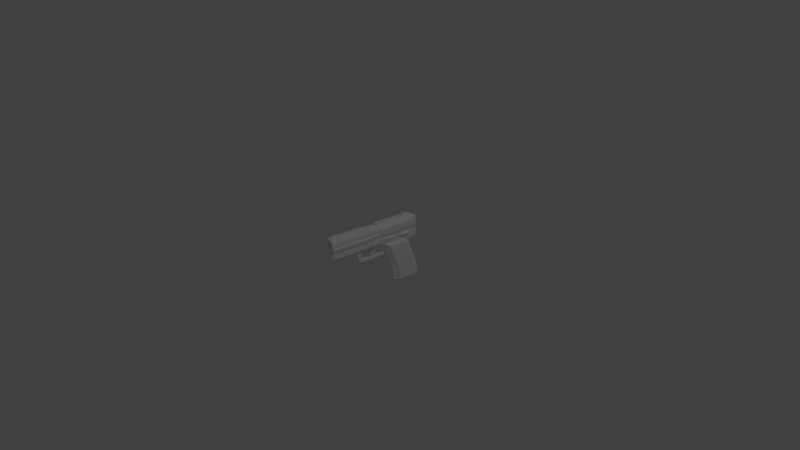 # Source: armypistol.blend  (saved by Blender 2.76.0; exported with 4.5.12 LTS)
import bpy
from mathutils import Matrix  # noqa: F401  (used for matrix-valued properties, if any)

bpy.ops.wm.read_factory_settings(use_empty=True)
scene = bpy.context.scene
scene.name = 'Scene'

# ---- collections
col_collection_1 = bpy.data.collections.new('Collection 1'); scene.collection.children.link(col_collection_1)

# ---- materials (node trees are filled in below, after node groups)
mat_pistol_1 = bpy.data.materials.new('pistol_1')
mat_pistol_1.alpha_threshold = 0.0
mat_pistol_1.use_transparent_shadow = False
mat_pistol_1.diffuse_color = (1.0, 1.0, 1.0, 1.0)
mat_pistol_1.specular_color = (0.3, 0.3, 0.3)
mat_pistol_1.roughness = 0.5
mat_pistol_1.specular_intensity = 1.0

# ---- material node trees

# ---- world
world_world = bpy.data.worlds.new('World'); scene.world = world_world
world_world.color = (0.05088, 0.05088, 0.05088)
world_world.use_sun_shadow = False
world_world.sun_shadow_jitter_overblur = 0.0
world_world.cycles.sampling_method = 'MANUAL'
world_world.cycles.sample_map_resolution = 256

# ---- cameras
cam_camera = bpy.data.cameras.new('Camera')
cam_camera.clip_end = 100.0
cam_camera.lens = 35.0
cam_camera.sensor_width = 32.0
cam_camera.sensor_height = 18.0
cam_camera.ortho_scale = 7.314
cam_camera.dof.focus_distance = 0.0
cam_camera.dof.aperture_fstop = 128.0

# ---- lights
light_lamp = bpy.data.lights.new('Lamp', 'POINT')
light_lamp.transmission_factor = 0.0
light_lamp.cutoff_distance = 30.0
light_lamp.energy = 100.0
light_lamp.shadow_buffer_clip_start = 1.001
light_lamp.shadow_soft_size = 0.1
light_lamp.shadow_maximum_resolution = 0.006
light_lamp.use_absolute_resolution = True
light_lamp.cycles.use_multiple_importance_sampling = False

# ---- meshes
me_pistol = bpy.data.meshes.new('pistol')
me_pistol.from_pydata([], [], [])
me_pistol.use_remesh_preserve_volume = False
me_pistol.use_remesh_preserve_attributes = False
me_pistol.use_mirror_vertex_groups = False
me_pistol.update()
me_default = bpy.data.meshes.new('Default')
me_default.from_pydata([(0.09294, 0.3726, -0.02693), (0.05174, 0.4118, 0.1511), (0.009355, 0.3731, 0.6677), (0.07324, 0.4117, -0.02806), (0.06389, 0.1834, 0.09181), (0.0635, 0.2273, 0.09391), (-0.005013, 0.1589, 0.6663), (-0.005014, 0.2505, 0.6663), (0.07984, 0.1589, -0.04096), (0.08792, 0.1298, -0.1125), (0.1054, 0.192, -0.256), (0.09762, 0.1289, -0.1934), (0.117, 0.1771, -0.3553), (0.1494, 0.1953, -0.3712), (0.1486, 0.2009, -0.3706), (0.1291, 0.1901, -0.3657), (0.1466, 0.1892, -0.5116), (0.1622, 0.1958, -0.4836), (0.162, 0.2163, -0.4818), (0.1183, 0.195, -0.1568), (0.1275, 0.201, -0.237), (0.1281, 0.2066, -0.2388), (0.1187, 0.2132, -0.1599), (0.118, 0.1997, -0.2433), (0.1191, 0.2077, -0.2459), (0.1082, 0.2145, -0.1555), (0.1078, 0.1937, -0.152), (0.1201, 0.192, -0.2542), (0.1201, 0.2154, -0.2542), (0.08301, 0.2387, 0.05475), (0.08301, 0.1718, 0.05475), (0.0781, 0.2273, 0.09566), (0.07836, 0.1834, 0.09354), (0.1054, 0.2154, -0.256), (0.06857, 0.1718, 0.05301), (0.06836, 0.2387, 0.05299), (0.1289, 0.2038, -0.3642), (0.1462, 0.2277, -0.5083), (0.1476, 0.2429, -0.52), (0.1506, 0.2323, -0.5451), (0.14, 0.2323, -0.5464), (0.137, 0.2429, -0.5213), (0.1168, 0.2147, -0.3512), (0.1277, 0.1771, -0.354), (0.1272, 0.2147, -0.3499), (0.151, 0.1885, -0.5483), (0.1404, 0.1885, -0.5496), (0.1377, 0.176, -0.5271), (0.1483, 0.176, -0.5258), (-0.06573, 0.4547, 0.5685), (-0.05615, 0.4511, 0.5697), (-0.05398, 0.4239, 0.5522), (-0.07329, 0.4239, 0.5499), (-0.06125, 0.4511, 0.6122), (-0.07083, 0.4547, 0.611), (-0.06112, 0.4235, 0.6117), (-0.08044, 0.4235, 0.6094), (-0.04321, 0.4211, 0.1398), (-0.08114, 0.4118, 0.1352), (-0.1429, 0.4117, 0.6497), (-0.1049, 0.421, 0.6543), (-0.1622, 0.3731, 0.6472), (0.01381, 0.4211, 0.1466), (-0.04792, 0.421, 0.6611), (-0.009995, 0.4117, 0.6657), (0.1421, 0.1173, -0.5641), (0.1223, 0.1282, -0.3995), (0.1471, 0.2479, -0.6056), (-0.08863, 0.3734, 0.1366), (-0.07241, 0.4013, 0.1338), (-0.0513, 0.4012, -0.04213), (-0.06668, 0.3735, -0.04565), (-0.1009, 0.3727, 0.1352), (-0.07904, 0.3726, -0.04757), (-0.05964, 0.4117, -0.044), (-0.07915, 0.3299, -0.04592), (-0.08132, 0.3177, -0.02779), (0.1661, 0.263, -0.6045), (0.01491, 0.2628, 0.6569), (0.1068, 0.3026, -0.03824), (0.02339, 0.3026, 0.6584), (0.1736, 0.3028, -0.5934), (-0.1479, 0.2505, 0.6491), (-0.165, 0.2628, 0.6353), (-0.01351, 0.263, -0.6261), (0.005256, 0.2479, -0.6226), (-0.01948, 0.1282, -0.4165), (0.000276, 0.1173, -0.5811), (-0.04421, 0.1289, -0.2104), (-0.063, 0.1589, -0.0581), (-0.1479, 0.1589, 0.6491), (-0.05391, 0.1298, -0.1296), (0.03594, 0.3028, -0.6099), (0.1143, 0.3028, -0.6005), (-0.02339, 0.3028, -0.617), (-0.09022, 0.3026, -0.06187), (-0.1736, 0.3026, 0.6347), (0.1262, 0.09444, -0.5311), (0.007968, 0.09444, -0.5453), (0.1169, 0.05263, -0.509), (0.01174, 0.05263, -0.5216), (-0.04437, 0.0859, -0.4422), (0.1526, 0.0859, -0.4185), (0.02767, 0.1447, -0.6565), (0.1333, 0.1447, -0.6439), (-0.03563, 0.09172, -0.1461), (0.07408, 0.09172, -0.1329), (-0.07137, 0.09172, -0.2172), (0.1256, 0.09172, -0.1935), (-0.1623, 0.3173, 0.6478), (0.09048, 0.3177, -0.007181), (0.009369, 0.3173, 0.6684), (0.09266, 0.3299, -0.02531), (0.1712, 0.3719, -0.5737), (0.1071, 0.3721, -0.03794), (-0.09016, 0.3721, -0.0616), (-0.02575, 0.3719, -0.5974), (-0.002422, 0.05299, -0.1435), (0.0412, 0.05299, -0.1383), (-0.02073, -0.3061, -0.2703), (-0.02002, -0.395, -0.2762), (0.08969, -0.395, -0.2631), (0.08898, -0.3061, -0.2572), (0.001419, -0.02609, -0.1755), (-0.03186, -0.02609, -0.1776), (0.02338, -0.02609, -0.1742), (0.04504, -0.02609, -0.1703), (0.07785, -0.02609, -0.1644), (-0.02123, -0.4387, -0.2661), (0.08848, -0.4387, -0.253), (0.004849, -0.4563, -0.3508), (0.08316, -0.4563, -0.3414), (0.1374, 0.4117, -0.5625), (0.07486, 0.4117, -0.04156), (0.08385, 0.4217, -0.4371), (0.03694, 0.421, -0.04611), (0.09015, 0.4226, -0.4896), (0.09945, 0.421, -0.5671), (0.02682, 0.4217, -0.444), (-0.02009, 0.421, -0.05295), (0.004495, 0.4117, -0.5785), (-0.05802, 0.4117, -0.0575), (0.03312, 0.4226, -0.4964), (0.04242, 0.421, -0.5739), (-0.05405, 0.1578, 0.231), (-0.05943, 0.1581, 0.276), (-0.02377, 0.1581, -0.02131), (-0.02854, 0.1578, 0.01845), (0.03302, 0.1581, -0.01449), (0.002745, 0.1578, 0.2379), (0.02825, 0.1578, 0.02526), (-0.002643, 0.1581, 0.2828), (0.02342, -0.022, 0.04006), (0.03544, -0.01009, -0.08854), (-0.008597, -0.01009, -0.09382), (-0.02734, -0.022, 0.03397), (0.00725, -0.005305, 0.2014), (-0.04979, -0.005305, 0.1945), (0.03887, 0.01722, -0.1227), (-0.003858, 0.01722, -0.1278), (-0.0139, 0.09864, -0.03435), (0.02653, 0.09864, -0.0295), (0.02366, 0.05105, -0.02111), (-0.0131, 0.05105, -0.02552), (0.01412, 0.007586, 0.02304), (-0.01428, 0.007586, 0.01963), (0.009152, 0.006092, 0.06442), (-0.01924, 0.006092, 0.06102), (0.01992, 0.05135, 0.01006), (-0.01684, 0.05135, 0.005647), (-0.01857, 0.09864, 0.004519), (0.02186, 0.09864, 0.00937), (-0.03237, 0.1629, 0.2905), (-0.1186, 0.3202, 0.6529), (-0.1104, 0.3065, 0.654), (-0.07651, 0.2927, 0.6583), (-0.09443, 0.296, 0.6561), (-0.121, 0.3369, 0.6525), (-0.05855, 0.296, 0.6604), (-0.04254, 0.3065, 0.6622), (-0.03435, 0.3202, 0.6631), (-0.118, 0.3546, 0.6528), (-0.1094, 0.3692, 0.6537), (-0.03192, 0.3369, 0.6632), (-0.0939, 0.3801, 0.6555), (-0.03484, 0.3546, 0.6628), (-0.04344, 0.3692, 0.6616), (-0.07641, 0.3835, 0.6575), (-0.05893, 0.3801, 0.6596), (-0.03096, 0.3376, 0.2787), (-0.08042, 0.4511, 0.6099), (-0.07532, 0.4511, 0.5674), (0.01031, 0.4095, 0.1438), (-0.03914, 0.4095, 0.1378), (0.03141, 0.4094, -0.03205), (-0.01804, 0.4094, -0.03799), (-0.02173, 0.421, -0.0393), (0.0353, 0.421, -0.03246), (0.07241, 0.4566, -0.4531), (0.077, 0.4564, -0.4914), (0.04631, 0.4564, -0.495), (0.04173, 0.4566, -0.4568), (0.03358, 0.3719, -0.5902), (0.1119, 0.3719, -0.5808), (0.1185, 0.3818, -0.6358), (0.04017, 0.3818, -0.6452), (0.1177, 0.006932, -0.5159), (0.01257, 0.006932, -0.5285), (0.1198, -0.03282, -0.5332), (0.01464, -0.03282, -0.5458), (0.131, -0.2861, -0.6271), (0.02592, -0.2861, -0.6397), (0.1338, -0.3672, -0.6503), (0.0287, -0.3672, -0.6629), (0.1342, -0.4354, -0.653), (0.02902, -0.4354, -0.6656), (0.1101, -0.4566, -0.5661), (0.03181, -0.4566, -0.5755), (-0.05444, -0.4393, -0.3582), (0.1425, -0.4393, -0.3346), (-0.0273, -0.4403, -0.5844), (0.1697, -0.4403, -0.5608), (0.1213, 0.3472, -0.659), (0.04296, 0.3472, -0.6684), (0.04359, 0.4013, 0.1478), (0.0647, 0.4012, -0.02821), (0.1604, -0.03463, -0.4831), (0.1581, 0.01091, -0.4645), (0.1282, 0.01053, -0.2152), (0.1294, -0.02609, -0.225), (0.1416, -0.3064, -0.3264), (0.168, -0.3052, -0.5466), (0.169, -0.3972, -0.5555), (0.1426, -0.3954, -0.335), (0.0363, -0.03657, -0.0957), (0.01513, -0.04099, -0.1054), (0.02257, -0.03365, -0.1675), (0.04245, -0.02941, -0.1525), (0.02348, -0.04953, 0.03964), (-0.001687, -0.05512, 0.03473), (-0.02788, -0.008884, 0.253), (-0.02548, -0.04184, 0.2331), (0.004057, -0.03667, 0.2282), (0.001755, -0.005305, 0.2472), (-0.02118, -0.04411, 0.1972), (0.008152, -0.03882, 0.1941), (0.07561, 0.05276, -0.1457), (-0.03662, -0.03463, -0.5068), (-0.06759, -0.02609, -0.2486), (-0.06877, 0.01053, -0.2389), (-0.03886, 0.01091, -0.4881), (-0.05542, -0.3064, -0.3501), (-0.029, -0.3052, -0.5703), (-0.02793, -0.3972, -0.5792), (-0.05439, -0.3954, -0.3586), (-0.007741, -0.03657, -0.101), (-0.000276, -0.02941, -0.1576), (-0.0273, -0.04953, 0.03355), (-0.05528, -0.005305, 0.2403), (-0.05303, -0.03667, 0.2213), (-0.04893, -0.03882, 0.1872), (-0.0341, 0.05276, -0.1589)], [], [(0, 1, 2), (0, 3, 1), (4, 5, 6), (7, 6, 5), (8, 9, 10), (9, 11, 10), (10, 11, 12), (13, 14, 15), (15, 16, 17, 13), (13, 17, 18, 14), (19, 20, 21, 22), (23, 24, 21, 20), (25, 22, 21, 24), (26, 23, 20, 19), (27, 23, 26), (24, 23, 27), (28, 29, 25), (28, 25, 24), (27, 26, 30), (26, 19, 22, 25), (27, 28, 24), (30, 29, 31, 32), (25, 29, 26), (26, 29, 30), (33, 28, 27, 10), (30, 34, 10, 27), (29, 28, 33, 35), (5, 4, 32, 31), (32, 4, 34, 30), (31, 29, 35, 5), (36, 14, 18, 37), (15, 14, 36), (16, 37, 18, 17), (38, 39, 40, 41), (42, 12, 43, 44), (40, 39, 45, 46), (43, 12, 47, 48), (44, 38, 41, 42), (48, 45, 39, 38), (48, 47, 46, 45), (38, 37, 16), (38, 16, 48), (36, 44, 15), (15, 44, 43), (37, 38, 44), (37, 44, 36), (16, 15, 43), (16, 43, 48), (49, 50, 51), (51, 52, 49), (53, 54, 55), (56, 55, 54), (57, 58, 59), (57, 59, 60), (61, 59, 58), (52, 57, 56), (56, 57, 60), (62, 51, 55), (62, 55, 63), (1, 62, 63), (1, 63, 64), (64, 2, 1), (46, 47, 65), (47, 66, 65), (12, 66, 47), (66, 12, 11), (67, 40, 46), (67, 46, 65), (40, 67, 41), (42, 33, 10), (42, 10, 12), (8, 10, 34), (67, 7, 41), (41, 7, 35), (34, 4, 6), (8, 34, 6), (41, 35, 33), (41, 33, 42), (7, 5, 35), (68, 69, 70, 71), (72, 58, 69, 68), (73, 71, 70, 74), (58, 72, 61), (61, 72, 75), (72, 73, 75), (68, 71, 73, 72), (61, 75, 76), (7, 67, 77, 78), (78, 77, 79, 80), (79, 77, 81), (82, 83, 84, 85), (86, 85, 87), (86, 88, 89, 85), (90, 82, 85, 89), (88, 91, 89), (84, 77, 67, 85), (84, 92, 93, 77), (84, 94, 92), (94, 84, 95), (83, 96, 95, 84), (81, 77, 93), (97, 65, 66), (87, 98, 86), (97, 98, 87, 65), (98, 97, 99, 100), (86, 98, 100, 101), (99, 97, 66, 102), (65, 87, 103, 104), (103, 87, 85), (65, 104, 67), (85, 67, 104, 103), (91, 105, 106, 9), (8, 89, 91, 9), (107, 105, 91, 88), (101, 107, 88, 86), (108, 11, 9, 106), (102, 66, 11, 108), (96, 109, 76, 95), (80, 79, 110, 111), (112, 110, 79), (79, 81, 113, 114), (79, 114, 0), (79, 0, 112), (76, 75, 95), (95, 115, 116, 94), (73, 115, 75), (75, 115, 95), (7, 78, 80, 111), (96, 83, 82, 109), (105, 117, 118, 106), (119, 120, 121, 122), (119, 123, 124), (125, 123, 119), (125, 119, 122), (126, 125, 122), (127, 126, 122), (128, 129, 121, 120), (129, 128, 130, 131), (113, 132, 133, 114), (133, 132, 134, 135), (136, 134, 132), (137, 136, 132), (135, 134, 138, 139), (139, 138, 140, 141), (138, 142, 140), (142, 143, 140), (116, 115, 141, 140), (76, 109, 61), (110, 112, 0, 2), (110, 2, 111), (74, 141, 73), (73, 141, 115), (133, 3, 0), (133, 0, 114), (136, 137, 143, 142), (90, 89, 144, 145), (144, 89, 146, 147), (148, 146, 89, 8), (149, 150, 148, 8), (6, 151, 149, 8), (152, 153, 154, 155), (144, 149, 156, 157), (156, 152, 155, 157), (153, 158, 159, 154), (159, 158, 118, 117), (160, 161, 162, 163), (146, 148, 161, 160), (164, 165, 163, 162), (166, 167, 165, 164), (166, 168, 169, 167), (170, 169, 168, 171), (147, 170, 171, 150), (149, 144, 147, 150), (172, 151, 6), (172, 6, 90), (145, 172, 90), (90, 6, 7, 82), (173, 109, 82), (174, 173, 82), (175, 176, 82), (176, 174, 82), (175, 82, 7), (109, 177, 61), (173, 177, 109), (178, 175, 7), (179, 178, 7), (180, 179, 7), (180, 7, 111), (181, 59, 61), (181, 182, 59), (177, 181, 61), (183, 111, 2), (183, 180, 111), (182, 60, 59), (182, 184, 60), (185, 183, 2), (64, 185, 2), (186, 185, 64), (60, 187, 63), (184, 187, 60), (63, 186, 64), (188, 186, 63), (187, 188, 63), (186, 188, 189), (178, 179, 189), (185, 186, 189), (179, 180, 189), (188, 187, 189), (175, 178, 189), (183, 185, 189), (180, 183, 189), (184, 182, 189), (174, 176, 189), (182, 181, 189), (173, 174, 189), (187, 184, 189), (176, 175, 189), (181, 177, 189), (177, 173, 189), (55, 56, 60), (55, 60, 63), (54, 190, 56), (62, 57, 52), (62, 52, 51), (49, 52, 191), (57, 62, 192, 193), (192, 194, 195, 193), (135, 139, 196), (135, 196, 197), (196, 195, 194, 197), (198, 199, 200, 201), (138, 134, 198, 201), (202, 143, 137, 203), (142, 200, 199, 136), (203, 204, 205, 202), (100, 99, 206, 207), (207, 206, 208, 209), (209, 208, 210, 211), (211, 210, 212, 213), (213, 212, 214, 215), (216, 217, 215, 214), (130, 128, 218), (129, 131, 219), (215, 217, 220), (216, 214, 221), (131, 130, 217, 216), (219, 131, 216, 221), (130, 218, 220, 217), (205, 204, 222, 223), (93, 92, 223, 222), (224, 225, 194, 192), (225, 224, 1, 3), (203, 132, 113), (203, 113, 81, 93), (203, 137, 132), (226, 227, 228, 229), (228, 227, 102, 108), (230, 231, 226, 229), (232, 231, 230, 233), (206, 99, 102, 227), (234, 235, 236, 237), (238, 239, 235, 234), (236, 125, 126, 237), (240, 241, 242, 243), (241, 244, 245, 242), (244, 239, 238, 245), (172, 240, 243, 151), (166, 164, 162, 168), (162, 161, 171, 168), (161, 148, 150, 171), (134, 136, 199, 198), (55, 51, 50, 53), (53, 50, 49, 54), (192, 62, 1, 224), (194, 225, 3, 197), (133, 135, 197), (133, 197, 3), (238, 234, 153, 152), (238, 152, 156, 245), (234, 237, 158, 153), (237, 126, 118, 158), (118, 126, 127, 246), (106, 118, 246), (228, 108, 106, 246), (229, 228, 246, 127), (156, 149, 151, 243), (245, 156, 243, 242), (231, 210, 208, 226), (232, 212, 210, 231), (230, 229, 127, 122), (233, 230, 122, 121), (93, 222, 204, 203), (226, 208, 206, 227), (221, 232, 233, 219), (219, 233, 121, 129), (221, 214, 212, 232), (193, 195, 70, 69), (140, 202, 116), (143, 202, 140), (247, 248, 249, 250), (249, 107, 101, 250), (251, 248, 247, 252), (253, 254, 251, 252), (101, 100, 207, 250), (255, 256, 236, 235), (239, 257, 255, 235), (256, 123, 125, 236), (258, 259, 241, 240), (241, 259, 260, 244), (244, 260, 257, 239), (145, 258, 240, 172), (167, 169, 163, 165), (163, 169, 170, 160), (170, 147, 146, 160), (138, 201, 200, 142), (56, 190, 191, 52), (54, 49, 191, 190), (58, 57, 193, 69), (74, 70, 195, 196), (139, 141, 74), (139, 74, 196), (257, 155, 154, 255), (257, 260, 157, 155), (255, 154, 159, 256), (256, 159, 117, 123), (261, 124, 123, 117), (117, 105, 261), (249, 261, 105, 107), (248, 124, 261, 249), (258, 145, 144, 157), (260, 259, 258, 157), (247, 209, 211, 252), (253, 252, 211, 213), (251, 119, 124, 248), (254, 120, 119, 251), (116, 202, 92, 94), (92, 202, 205, 223), (250, 207, 209, 247), (220, 218, 254, 253), (218, 128, 120, 254), (220, 253, 213, 215)])
_uv = me_default.uv_layers.new(name='UVMap')
_uv.uv.foreach_set('vector', [0.2909, 0.6153, 0.2655, 0.5125, 0.2883, 0.2198, 0.2909, 0.6153, 0.2658, 0.6154, 0.2655, 0.5125, 0.4059, 0.5469, 0.381, 0.5458, 0.4184, 0.2191, 0.3665, 0.2193, 0.4184, 0.2191, 0.381, 0.5458, 0.4201, 0.6226, 0.4368, 0.6633, 0.4019, 0.7453, 0.4368, 0.6633, 0.4374, 0.7094, 0.4019, 0.7453, 0.4019, 0.7453, 0.4374, 0.7094, 0.4106, 0.8019, 0.465, 0.04794, 0.4651, 0.0447, 0.4772, 0.04935, 0.4703, 0.05898, 0.3875, 0.06556, 0.4012, 0.05318, 0.465, 0.04794, 0.465, 0.04794, 0.4012, 0.05318, 0.4012, 0.04152, 0.4651, 0.0447, 0.5498, 0.05873, 0.5046, 0.05164, 0.5038, 0.0484, 0.5489, 0.04836, 0.4984, 0.05339, 0.4973, 0.04873, 0.5038, 0.0484, 0.5046, 0.05164, 0.5521, 0.04277, 0.5489, 0.04836, 0.5038, 0.0484, 0.5005, 0.04277, 0.5523, 0.0648, 0.5009, 0.0569, 0.5046, 0.05164, 0.5498, 0.05873, 0.02445, 0.05912, 0.03074, 0.05478, 0.08268, 0.05837, 0.02921, 0.05026, 0.03074, 0.05478, 0.02445, 0.05912, 0.02449, 0.04586, 0.2006, 0.03332, 0.08071, 0.0466, 0.02449, 0.04586, 0.08071, 0.0466, 0.02921, 0.05026, 0.02445, 0.05912, 0.08268, 0.05837, 0.2004, 0.07118, 0.5564, 0.05947, 0.5498, 0.05873, 0.5489, 0.04836, 0.5553, 0.04759, 0.02445, 0.05912, 0.02449, 0.04586, 0.02921, 0.05026, 0.2004, 0.07118, 0.2006, 0.03332, 0.2238, 0.03983, 0.2225, 0.06468, 0.08071, 0.0466, 0.2006, 0.03332, 0.08268, 0.05837, 0.08268, 0.05837, 0.2006, 0.03332, 0.2004, 0.07118, 0.0161, 0.04584, 0.02449, 0.04586, 0.02445, 0.05912, 0.0161, 0.0591, 0.2004, 0.07118, 0.1999, 0.07939, 0.02388, 0.06744, 0.02445, 0.05912, 0.2006, 0.03332, 0.02449, 0.04586, 0.0239, 0.0375, 0.2, 0.02499, 0.2321, 0.04026, 0.2308, 0.06511, 0.2225, 0.06468, 0.2238, 0.03983, 0.2225, 0.06468, 0.2249, 0.07259, 0.2027, 0.07907, 0.2004, 0.07118, 0.2238, 0.03983, 0.2006, 0.03332, 0.2028, 0.02528, 0.2261, 0.03181, 0.4703, 0.03405, 0.4651, 0.0447, 0.4012, 0.04152, 0.3872, 0.02929, 0.4772, 0.04935, 0.4651, 0.0447, 0.4765, 0.04162, 0.3834, 0.05815, 0.3834, 0.03632, 0.4012, 0.04152, 0.4012, 0.05318, 0.2629, 0.03099, 0.2491, 0.03802, 0.2463, 0.03263, 0.2602, 0.02562, 0.3666, 0.04001, 0.366, 0.06139, 0.36, 0.06117, 0.3607, 0.0398, 0.243, 0.03802, 0.2491, 0.03802, 0.2491, 0.06289, 0.243, 0.06289, 0.36, 0.06117, 0.3604, 0.0672, 0.2629, 0.07497, 0.2624, 0.06895, 0.3607, 0.0398, 0.2629, 0.03099, 0.2634, 0.02499, 0.3612, 0.0339, 0.2624, 0.06895, 0.2491, 0.06289, 0.2491, 0.03802, 0.2629, 0.03099, 0.2624, 0.06895, 0.2599, 0.07445, 0.2466, 0.06839, 0.2491, 0.06289, 0.2629, 0.03099, 0.2702, 0.03909, 0.2699, 0.06091, 0.2629, 0.03099, 0.2699, 0.06091, 0.2624, 0.06895, 0.3531, 0.04656, 0.3607, 0.0398, 0.3528, 0.05431, 0.3528, 0.05431, 0.3607, 0.0398, 0.36, 0.06117, 0.2702, 0.03909, 0.2629, 0.03099, 0.3607, 0.0398, 0.2702, 0.03909, 0.3607, 0.0398, 0.3531, 0.04656, 0.2699, 0.06091, 0.3528, 0.05431, 0.36, 0.06117, 0.2699, 0.06091, 0.36, 0.06117, 0.2624, 0.06895, 0.4903, 0.7645, 0.491, 0.7589, 0.5091, 0.7588, 0.5091, 0.7588, 0.5093, 0.7694, 0.4903, 0.7645, 0.4664, 0.759, 0.4674, 0.7644, 0.451, 0.7592, 0.451, 0.7697, 0.451, 0.7592, 0.4674, 0.7644, 0.2107, 0.5125, 0.1885, 0.5123, 0.1871, 0.2209, 0.2107, 0.5125, 0.1871, 0.2209, 0.2092, 0.2206, 0.1628, 0.2213, 0.1871, 0.2209, 0.1885, 0.5123, 0.2204, 0.281, 0.2107, 0.5125, 0.2202, 0.2473, 0.2202, 0.2473, 0.2107, 0.5125, 0.2092, 0.2206, 0.2432, 0.5125, 0.2313, 0.2809, 0.2312, 0.2472, 0.2432, 0.5125, 0.2312, 0.2472, 0.2417, 0.2202, 0.2655, 0.5125, 0.2432, 0.5125, 0.2417, 0.2202, 0.2655, 0.5125, 0.2417, 0.2202, 0.2639, 0.22, 0.2639, 0.22, 0.2883, 0.2198, 0.2655, 0.5125, 0.4046, 0.9128, 0.4116, 0.8999, 0.445, 0.9209, 0.4116, 0.8999, 0.4384, 0.827, 0.445, 0.9209, 0.4106, 0.8019, 0.4384, 0.827, 0.4116, 0.8999, 0.4384, 0.827, 0.4106, 0.8019, 0.4374, 0.7094, 0.3711, 0.9449, 0.3797, 0.9111, 0.4046, 0.9128, 0.3711, 0.9449, 0.4046, 0.9128, 0.445, 0.9209, 0.3797, 0.9111, 0.3711, 0.9449, 0.3737, 0.8968, 0.3893, 0.7997, 0.3886, 0.7454, 0.4019, 0.7453, 0.3893, 0.7997, 0.4019, 0.7453, 0.4106, 0.8019, 0.4201, 0.6226, 0.4019, 0.7453, 0.4126, 0.569, 0.3711, 0.9449, 0.3665, 0.2193, 0.3737, 0.8968, 0.3737, 0.8968, 0.3665, 0.2193, 0.3747, 0.5692, 0.4126, 0.569, 0.4059, 0.5469, 0.4184, 0.2191, 0.4201, 0.6226, 0.4126, 0.569, 0.4184, 0.2191, 0.3737, 0.8968, 0.3747, 0.5692, 0.3886, 0.7454, 0.3737, 0.8968, 0.3886, 0.7454, 0.3893, 0.7997, 0.3665, 0.2193, 0.381, 0.5458, 0.3747, 0.5692, 0.5215, 0.2163, 0.5396, 0.2189, 0.5396, 0.3192, 0.5216, 0.3201, 0.93, 0.8051, 0.9484, 0.8217, 0.9414, 0.8249, 0.9284, 0.812, 0.9781, 0.8056, 0.9793, 0.8126, 0.9662, 0.825, 0.9593, 0.8218, 0.1885, 0.5123, 0.1638, 0.5108, 0.1628, 0.2213, 0.1628, 0.2213, 0.1638, 0.5108, 0.1397, 0.6124, 0.1638, 0.5108, 0.1626, 0.6155, 0.1397, 0.6124, 0.5215, 0.2163, 0.5216, 0.3201, 0.5145, 0.3204, 0.5145, 0.2163, 0.1628, 0.2213, 0.1397, 0.6124, 0.1309, 0.6059, 0.3665, 0.2193, 0.3711, 0.9449, 0.3573, 0.9457, 0.3539, 0.226, 0.3539, 0.226, 0.3573, 0.9457, 0.3325, 0.6234, 0.3309, 0.2257, 0.3325, 0.6234, 0.3573, 0.9457, 0.3343, 0.94, 0.08439, 0.2212, 0.09707, 0.2278, 0.09798, 0.9472, 0.08417, 0.9467, 0.01608, 0.8292, 0.08417, 0.9467, 0.01, 0.9232, 0.01608, 0.8292, 0.01634, 0.7116, 0.0332, 0.6247, 0.08417, 0.9467, 0.03251, 0.2213, 0.08439, 0.2212, 0.08417, 0.9467, 0.0332, 0.6247, 0.01634, 0.7116, 0.01675, 0.6655, 0.0332, 0.6247, 0.1083, 0.1993, 0.1083, 0.09698, 0.1168, 0.1077, 0.1168, 0.1885, 0.1083, 0.1993, 0.08502, 0.1705, 0.08502, 0.1258, 0.1083, 0.09698, 0.1083, 0.1993, 0.08503, 0.2042, 0.08502, 0.1705, 0.1211, 0.9412, 0.09798, 0.9472, 0.1206, 0.6248, 0.09707, 0.2278, 0.1201, 0.2275, 0.1206, 0.6248, 0.09798, 0.9472, 0.08504, 0.09203, 0.1083, 0.09698, 0.08502, 0.1258, 0.6056, 0.9521, 0.5952, 0.9752, 0.5688, 0.8813, 0.5973, 0.3839, 0.6078, 0.4075, 0.5697, 0.4794, 0.249, 0.1145, 0.249, 0.1818, 0.2255, 0.1885, 0.2255, 0.1078, 0.249, 0.1818, 0.249, 0.1145, 0.276, 0.1182, 0.276, 0.1781, 0.5697, 0.4794, 0.6078, 0.4075, 0.6294, 0.4267, 0.6014, 0.479, 0.6269, 0.9335, 0.6056, 0.9521, 0.5688, 0.8813, 0.5999, 0.8819, 0.2255, 0.1078, 0.2255, 0.1885, 0.1787, 0.1782, 0.1787, 0.1181, 0.02523, 0.969, 0.01, 0.9232, 0.08417, 0.9467, 0.445, 0.9209, 0.4301, 0.9666, 0.3711, 0.9449, 0.1168, 0.1885, 0.1168, 0.1077, 0.1787, 0.1181, 0.1787, 0.1782, 0.5158, 0.6395, 0.5422, 0.6471, 0.5423, 0.7161, 0.516, 0.7241, 0.4694, 0.7249, 0.4694, 0.6392, 0.5158, 0.6395, 0.516, 0.7241, 0.557, 0.6017, 0.5422, 0.6471, 0.5158, 0.6395, 0.5307, 0.5949, 0.6014, 0.479, 0.557, 0.6017, 0.5307, 0.5949, 0.5697, 0.4794, 0.5571, 0.761, 0.5313, 0.7677, 0.516, 0.7241, 0.5423, 0.7161, 0.5999, 0.8819, 0.5688, 0.8813, 0.5313, 0.7677, 0.5571, 0.761, 0.1201, 0.2275, 0.1311, 0.2209, 0.1309, 0.6059, 0.1206, 0.6248, 0.3309, 0.2257, 0.3325, 0.6234, 0.3218, 0.6045, 0.3199, 0.2192, 0.1349, 0.9679, 0.131, 0.9797, 0.1166, 0.9637, 0.3325, 0.6234, 0.3343, 0.94, 0.2952, 0.929, 0.2944, 0.6245, 0.1166, 0.9637, 0.1529, 0.9488, 0.157, 0.9581, 0.1166, 0.9637, 0.157, 0.9581, 0.1349, 0.9679, 0.3096, 0.9797, 0.3056, 0.9679, 0.324, 0.9635, 0.1206, 0.6248, 0.1591, 0.6252, 0.1602, 0.9298, 0.1211, 0.9412, 0.2835, 0.9581, 0.2876, 0.9489, 0.3056, 0.9679, 0.3056, 0.9679, 0.2876, 0.9489, 0.324, 0.9635, 0.8214, 0.1386, 0.8341, 0.145, 0.839, 0.1676, 0.8296, 0.1764, 0.7225, 0.1676, 0.7273, 0.145, 0.74, 0.1386, 0.7318, 0.1764, 0.5422, 0.6471, 0.5652, 0.6685, 0.5654, 0.6948, 0.5423, 0.7161, 0.791, 0.6496, 0.8433, 0.6539, 0.8418, 0.7145, 0.7899, 0.7168, 0.791, 0.6496, 0.6156, 0.6691, 0.6157, 0.6502, 0.6158, 0.6814, 0.6156, 0.6691, 0.791, 0.6496, 0.6158, 0.6814, 0.791, 0.6496, 0.7899, 0.7168, 0.6157, 0.6938, 0.6158, 0.6814, 0.7899, 0.7168, 0.6156, 0.7128, 0.6157, 0.6938, 0.7899, 0.7168, 0.8658, 0.659, 0.8643, 0.7109, 0.8418, 0.7145, 0.8433, 0.6539, 0.9585, 0.786, 0.9066, 0.7844, 0.9155, 0.7432, 0.952, 0.7444, 0.2952, 0.929, 0.2663, 0.9206, 0.2657, 0.6235, 0.2944, 0.6245, 0.2657, 0.6235, 0.2663, 0.9206, 0.2437, 0.8466, 0.2432, 0.6234, 0.2438, 0.8765, 0.2437, 0.8466, 0.2663, 0.9206, 0.244, 0.9206, 0.2438, 0.8765, 0.2663, 0.9206, 0.2432, 0.6234, 0.2437, 0.8466, 0.2112, 0.8467, 0.2104, 0.6235, 0.2104, 0.6235, 0.2112, 0.8467, 0.1891, 0.921, 0.1879, 0.6236, 0.2112, 0.8467, 0.2113, 0.8766, 0.1891, 0.921, 0.2113, 0.8766, 0.2115, 0.9208, 0.1891, 0.921, 0.1602, 0.9298, 0.1591, 0.6252, 0.1879, 0.6236, 0.1891, 0.921, 0.1309, 0.6059, 0.1311, 0.2209, 0.1628, 0.2213, 0.3218, 0.6045, 0.3126, 0.6102, 0.2909, 0.6153, 0.2883, 0.2198, 0.3218, 0.6045, 0.2883, 0.2198, 0.3199, 0.2192, 0.2587, 0.9588, 0.2587, 0.9512, 0.2835, 0.9581, 0.2835, 0.9581, 0.2587, 0.9512, 0.2876, 0.9489, 0.1818, 0.9511, 0.1818, 0.9588, 0.157, 0.9581, 0.1818, 0.9511, 0.157, 0.9581, 0.1529, 0.9488, 0.2438, 0.8765, 0.244, 0.9206, 0.2115, 0.9208, 0.2113, 0.8766, 0.4998, 0.2187, 0.5016, 0.6223, 0.4764, 0.4603, 0.4763, 0.4347, 0.4764, 0.4603, 0.5016, 0.6223, 0.477, 0.6043, 0.4768, 0.5818, 0.4446, 0.6044, 0.477, 0.6043, 0.5016, 0.6223, 0.4201, 0.6226, 0.4439, 0.4604, 0.4445, 0.582, 0.4446, 0.6044, 0.4201, 0.6226, 0.4184, 0.2191, 0.4438, 0.4348, 0.4439, 0.4604, 0.4201, 0.6226, 0.8605, 0.2109, 0.8624, 0.1375, 0.8875, 0.1375, 0.8894, 0.2109, 0.8911, 0.3976, 0.8588, 0.3976, 0.8587, 0.303, 0.8912, 0.303, 0.8587, 0.303, 0.8605, 0.2109, 0.8894, 0.2109, 0.8912, 0.303, 0.8624, 0.1375, 0.8628, 0.1127, 0.8871, 0.1127, 0.8875, 0.1375, 0.8871, 0.1127, 0.8628, 0.1127, 0.8625, 0.09062, 0.8874, 0.09062, 0.7586, 0.3021, 0.7587, 0.2818, 0.7817, 0.2827, 0.7824, 0.3011, 0.7252, 0.3082, 0.726, 0.2754, 0.7587, 0.2818, 0.7586, 0.3021, 0.8161, 0.2814, 0.8161, 0.2986, 0.7824, 0.3011, 0.7817, 0.2827, 0.8411, 0.2814, 0.8411, 0.2986, 0.8161, 0.2986, 0.8161, 0.2814, 0.8342, 0.3299, 0.7945, 0.3372, 0.7903, 0.3156, 0.8323, 0.3141, 0.7616, 0.3229, 0.7903, 0.3156, 0.7945, 0.3372, 0.7689, 0.3457, 0.7261, 0.3311, 0.7616, 0.3229, 0.7689, 0.3457, 0.7374, 0.3622, 0.4439, 0.4604, 0.4764, 0.4603, 0.4768, 0.5818, 0.4445, 0.582, 0.46, 0.4282, 0.4438, 0.4348, 0.4184, 0.2191, 0.46, 0.4282, 0.4184, 0.2191, 0.4998, 0.2187, 0.4763, 0.4347, 0.46, 0.4282, 0.4998, 0.2187, 0.74, 0.08679, 0.8214, 0.08679, 0.8214, 0.1386, 0.74, 0.1386, 0.7567, 0.178, 0.7318, 0.1764, 0.74, 0.1386, 0.7614, 0.1703, 0.7567, 0.178, 0.74, 0.1386, 0.7807, 0.1625, 0.7705, 0.1643, 0.74, 0.1386, 0.7705, 0.1643, 0.7614, 0.1703, 0.74, 0.1386, 0.7807, 0.1625, 0.74, 0.1386, 0.8214, 0.1386, 0.7318, 0.1764, 0.7554, 0.1875, 0.7319, 0.2079, 0.7567, 0.178, 0.7554, 0.1875, 0.7318, 0.1764, 0.791, 0.1643, 0.7807, 0.1625, 0.8214, 0.1386, 0.8001, 0.1703, 0.791, 0.1643, 0.8214, 0.1386, 0.8047, 0.178, 0.8001, 0.1703, 0.8214, 0.1386, 0.8047, 0.178, 0.8214, 0.1386, 0.8296, 0.1764, 0.757, 0.1974, 0.7429, 0.2297, 0.7319, 0.2079, 0.757, 0.1974, 0.7619, 0.2057, 0.7429, 0.2297, 0.7554, 0.1875, 0.757, 0.1974, 0.7319, 0.2079, 0.8061, 0.1875, 0.8296, 0.1764, 0.8296, 0.2079, 0.8061, 0.1875, 0.8047, 0.178, 0.8296, 0.1764, 0.7619, 0.2057, 0.7645, 0.235, 0.7429, 0.2297, 0.7619, 0.2057, 0.7708, 0.2119, 0.7645, 0.235, 0.8044, 0.1974, 0.8061, 0.1875, 0.8296, 0.2079, 0.8186, 0.2297, 0.8044, 0.1974, 0.8296, 0.2079, 0.7995, 0.2057, 0.8044, 0.1974, 0.8186, 0.2297, 0.7645, 0.235, 0.7807, 0.2138, 0.797, 0.235, 0.7708, 0.2119, 0.7807, 0.2138, 0.7645, 0.235, 0.797, 0.235, 0.7995, 0.2057, 0.8186, 0.2297, 0.7907, 0.2119, 0.7995, 0.2057, 0.797, 0.235, 0.7807, 0.2138, 0.7907, 0.2119, 0.797, 0.235, 0.4649, 0.9779, 0.4575, 0.9755, 0.509, 0.8272, 0.4999, 0.9842, 0.492, 0.9835, 0.509, 0.8272, 0.4716, 0.9797, 0.4649, 0.9779, 0.509, 0.8272, 0.492, 0.9835, 0.4856, 0.9826, 0.509, 0.8272, 0.4575, 0.9755, 0.4507, 0.9729, 0.509, 0.8272, 0.5074, 0.9845, 0.4999, 0.9842, 0.509, 0.8272, 0.4788, 0.9814, 0.4716, 0.9797, 0.509, 0.8272, 0.4856, 0.9826, 0.4788, 0.9814, 0.509, 0.8272, 0.5574, 0.9766, 0.5499, 0.9788, 0.509, 0.8272, 0.5227, 0.9839, 0.5149, 0.9843, 0.509, 0.8272, 0.5499, 0.9788, 0.5432, 0.9805, 0.509, 0.8272, 0.5292, 0.9831, 0.5227, 0.9839, 0.509, 0.8272, 0.5643, 0.9741, 0.5574, 0.9766, 0.509, 0.8272, 0.5149, 0.9843, 0.5074, 0.9845, 0.509, 0.8272, 0.5432, 0.9805, 0.536, 0.982, 0.509, 0.8272, 0.536, 0.982, 0.5292, 0.9831, 0.509, 0.8272, 0.2312, 0.2472, 0.2202, 0.2473, 0.2092, 0.2206, 0.2312, 0.2472, 0.2092, 0.2206, 0.2417, 0.2202, 0.4674, 0.7644, 0.4664, 0.7699, 0.451, 0.7697, 0.2432, 0.5125, 0.2107, 0.5125, 0.2204, 0.281, 0.2432, 0.5125, 0.2204, 0.281, 0.2313, 0.2809, 0.4903, 0.7645, 0.5093, 0.7694, 0.4912, 0.77, 0.9484, 0.8439, 0.9408, 0.8755, 0.9348, 0.8718, 0.9414, 0.8444, 0.5873, 0.2189, 0.5873, 0.3191, 0.5591, 0.3191, 0.5591, 0.2189, 0.204, 0.9511, 0.2365, 0.9511, 0.2365, 0.9589, 0.204, 0.9511, 0.2365, 0.9589, 0.204, 0.9589, 0.9593, 0.844, 0.9662, 0.8445, 0.9729, 0.8719, 0.967, 0.8756, 0.2204, 0.574, 0.1987, 0.574, 0.1987, 0.5565, 0.2204, 0.5565, 0.2418, 0.549, 0.2418, 0.5815, 0.2204, 0.574, 0.2204, 0.5565, 0.04432, 0.1705, 0.01525, 0.1644, 0.01526, 0.1319, 0.04432, 0.1258, 0.1796, 0.549, 0.1987, 0.5565, 0.1987, 0.574, 0.1796, 0.5815, 0.689, 0.1367, 0.6572, 0.1367, 0.6572, 0.09208, 0.689, 0.09208, 0.276, 0.1781, 0.276, 0.1182, 0.3022, 0.1182, 0.3021, 0.1781, 0.3021, 0.1781, 0.3022, 0.1182, 0.3267, 0.1182, 0.3267, 0.1781, 0.3267, 0.1781, 0.3267, 0.1182, 0.4796, 0.1182, 0.4796, 0.1781, 0.4796, 0.1781, 0.4796, 0.1182, 0.5273, 0.1182, 0.5273, 0.1781, 0.5273, 0.1781, 0.5273, 0.1182, 0.5659, 0.1182, 0.5659, 0.1781, 0.9551, 0.6399, 0.9188, 0.6388, 0.9134, 0.596, 0.963, 0.5976, 0.9155, 0.7432, 0.9066, 0.7844, 0.8867, 0.7427, 0.9585, 0.786, 0.952, 0.7444, 0.9809, 0.7456, 0.9134, 0.596, 0.9188, 0.6388, 0.8901, 0.6364, 0.9551, 0.6399, 0.963, 0.5976, 0.9839, 0.6392, 0.952, 0.7444, 0.9155, 0.7432, 0.9188, 0.6388, 0.9551, 0.6399, 0.9809, 0.7456, 0.952, 0.7444, 0.9551, 0.6399, 0.9839, 0.6392, 0.9155, 0.7432, 0.8867, 0.7427, 0.8901, 0.6364, 0.9188, 0.6388, 0.6572, 0.09208, 0.6572, 0.1367, 0.6335, 0.1367, 0.6335, 0.09208, 0.5918, 0.1367, 0.5918, 0.09208, 0.6335, 0.09208, 0.6335, 0.1367, 0.6068, 0.2189, 0.6068, 0.3192, 0.5873, 0.3191, 0.5873, 0.2189, 0.6068, 0.3192, 0.6068, 0.2189, 0.6145, 0.2177, 0.6145, 0.3198, 0.04432, 0.1258, 0.02028, 0.1102, 0.04435, 0.09201, 0.04432, 0.1258, 0.04435, 0.09201, 0.08504, 0.09203, 0.08502, 0.1258, 0.04432, 0.1258, 0.01526, 0.1319, 0.02028, 0.1102, 0.6746, 0.8983, 0.6474, 0.895, 0.6056, 0.7582, 0.6274, 0.7573, 0.6056, 0.7582, 0.6474, 0.895, 0.5999, 0.8819, 0.5571, 0.761, 0.7995, 0.768, 0.8327, 0.8906, 0.6746, 0.8983, 0.6274, 0.7573, 0.8838, 0.8817, 0.8327, 0.8906, 0.7995, 0.768, 0.8495, 0.7621, 0.6544, 0.9319, 0.6269, 0.9335, 0.5999, 0.8819, 0.6474, 0.895, 0.6612, 0.3665, 0.6742, 0.3702, 0.6743, 0.4062, 0.6614, 0.3995, 0.6595, 0.2898, 0.674, 0.2908, 0.6742, 0.3702, 0.6612, 0.3665, 0.6743, 0.4062, 0.6728, 0.4117, 0.6605, 0.41, 0.6614, 0.3995, 0.9436, 0.4591, 0.9547, 0.4402, 0.9696, 0.449, 0.9588, 0.4659, 0.965, 0.432, 0.986, 0.4323, 0.9892, 0.4493, 0.9696, 0.449, 0.6739, 0.1991, 0.674, 0.2908, 0.6595, 0.2898, 0.6572, 0.2026, 0.9128, 0.5511, 0.9436, 0.4591, 0.9588, 0.4659, 0.9298, 0.5527, 0.8331, 0.262, 0.8161, 0.2814, 0.7817, 0.2827, 0.7894, 0.2678, 0.7817, 0.2827, 0.7587, 0.2818, 0.7618, 0.2611, 0.7894, 0.2678, 0.7587, 0.2818, 0.726, 0.2754, 0.7271, 0.2522, 0.7618, 0.2611, 0.2285, 0.5952, 0.1986, 0.5945, 0.1987, 0.574, 0.2204, 0.574, 0.4666, 0.7431, 0.5011, 0.7433, 0.491, 0.7589, 0.4664, 0.759, 0.4664, 0.759, 0.491, 0.7589, 0.4903, 0.7645, 0.4674, 0.7644, 0.9348, 0.8718, 0.9408, 0.8755, 0.9307, 0.8953, 0.9259, 0.8892, 0.9729, 0.8719, 0.9819, 0.8892, 0.9772, 0.8953, 0.967, 0.8756, 0.1818, 0.9511, 0.204, 0.9511, 0.204, 0.9589, 0.1818, 0.9511, 0.204, 0.9589, 0.1818, 0.9588, 0.6595, 0.2898, 0.6612, 0.3665, 0.6457, 0.3642, 0.6441, 0.2902, 0.6595, 0.2898, 0.6441, 0.2902, 0.6384, 0.1977, 0.6572, 0.2026, 0.6612, 0.3665, 0.6614, 0.3995, 0.6326, 0.3857, 0.6457, 0.3642, 0.6614, 0.3995, 0.6605, 0.41, 0.6134, 0.3972, 0.6326, 0.3857, 0.5654, 0.6948, 0.6157, 0.6938, 0.6156, 0.7128, 0.5677, 0.7158, 0.5423, 0.7161, 0.5654, 0.6948, 0.5677, 0.7158, 0.6056, 0.7582, 0.5571, 0.761, 0.5423, 0.7161, 0.5677, 0.7158, 0.6274, 0.7573, 0.6056, 0.7582, 0.5677, 0.7158, 0.6156, 0.7128, 0.984, 0.4679, 0.9546, 0.5551, 0.9298, 0.5527, 0.9588, 0.4659, 0.9892, 0.4493, 0.984, 0.4679, 0.9588, 0.4659, 0.9696, 0.449, 0.8327, 0.8906, 0.8351, 0.9421, 0.6803, 0.9348, 0.6746, 0.8983, 0.8838, 0.8817, 0.8826, 0.941, 0.8351, 0.9421, 0.8327, 0.8906, 0.7995, 0.768, 0.6274, 0.7573, 0.6156, 0.7128, 0.7899, 0.7168, 0.8495, 0.7621, 0.7995, 0.768, 0.7899, 0.7168, 0.8418, 0.7145, 0.6314, 0.1784, 0.6335, 0.1367, 0.6572, 0.1367, 0.6701, 0.1658, 0.6746, 0.8983, 0.6803, 0.9348, 0.6544, 0.9319, 0.6474, 0.895, 0.9076, 0.8779, 0.8838, 0.8817, 0.8495, 0.7621, 0.8721, 0.7572, 0.8721, 0.7572, 0.8495, 0.7621, 0.8418, 0.7145, 0.8643, 0.7109, 0.9076, 0.8779, 0.9199, 0.9321, 0.8826, 0.941, 0.8838, 0.8817, 0.5591, 0.2189, 0.5591, 0.3191, 0.5396, 0.3192, 0.5396, 0.2189, 0.02028, 0.186, 0.04432, 0.1705, 0.04434, 0.2043, 0.01525, 0.1644, 0.04432, 0.1705, 0.02028, 0.186, 0.6778, 0.4631, 0.6279, 0.6055, 0.6059, 0.6046, 0.6499, 0.4661, 0.6059, 0.6046, 0.557, 0.6017, 0.6014, 0.479, 0.6499, 0.4661, 0.8024, 0.5982, 0.6279, 0.6055, 0.6778, 0.4631, 0.8392, 0.474, 0.8916, 0.4843, 0.853, 0.6057, 0.8024, 0.5982, 0.8392, 0.474, 0.6014, 0.479, 0.6294, 0.4267, 0.6574, 0.4285, 0.6499, 0.4661, 0.6871, 0.3664, 0.6871, 0.3995, 0.6743, 0.4062, 0.6742, 0.3702, 0.674, 0.2908, 0.6884, 0.2898, 0.6871, 0.3664, 0.6742, 0.3702, 0.6871, 0.3995, 0.688, 0.41, 0.6757, 0.4117, 0.6743, 0.4062, 0.9589, 0.397, 0.9698, 0.415, 0.9539, 0.4239, 0.9427, 0.4037, 0.965, 0.432, 0.9698, 0.415, 0.99, 0.4153, 0.986, 0.4323, 0.6739, 0.1991, 0.6905, 0.2026, 0.6884, 0.2898, 0.674, 0.2908, 0.9308, 0.3046, 0.9589, 0.397, 0.9427, 0.4037, 0.9128, 0.3058, 0.8323, 0.3141, 0.7903, 0.3156, 0.7824, 0.3011, 0.8161, 0.2986, 0.7824, 0.3011, 0.7903, 0.3156, 0.7616, 0.3229, 0.7586, 0.3021, 0.7616, 0.3229, 0.7261, 0.3311, 0.7252, 0.3082, 0.7586, 0.3021, 0.2285, 0.5353, 0.2204, 0.5565, 0.1987, 0.5565, 0.1986, 0.536, 0.4666, 0.786, 0.4664, 0.7699, 0.4912, 0.77, 0.5016, 0.786, 0.4674, 0.7644, 0.4903, 0.7645, 0.4912, 0.77, 0.4664, 0.7699, 0.9484, 0.8217, 0.9484, 0.8439, 0.9414, 0.8444, 0.9414, 0.8249, 0.9593, 0.8218, 0.9662, 0.825, 0.9662, 0.8445, 0.9593, 0.844, 0.2365, 0.9511, 0.2587, 0.9512, 0.2587, 0.9588, 0.2365, 0.9511, 0.2587, 0.9588, 0.2365, 0.9589, 0.6884, 0.2898, 0.7038, 0.2901, 0.7026, 0.3641, 0.6871, 0.3664, 0.6884, 0.2898, 0.6905, 0.2026, 0.7093, 0.1977, 0.7038, 0.2901, 0.6871, 0.3664, 0.7026, 0.3641, 0.7158, 0.3856, 0.6871, 0.3995, 0.6871, 0.3995, 0.7158, 0.3856, 0.7351, 0.3969, 0.688, 0.41, 0.5677, 0.6475, 0.6157, 0.6502, 0.6156, 0.6691, 0.5652, 0.6685, 0.5652, 0.6685, 0.5422, 0.6471, 0.5677, 0.6475, 0.6059, 0.6046, 0.5677, 0.6475, 0.5422, 0.6471, 0.557, 0.6017, 0.6279, 0.6055, 0.6157, 0.6502, 0.5677, 0.6475, 0.6059, 0.6046, 0.9589, 0.397, 0.9308, 0.3046, 0.957, 0.3028, 0.9853, 0.3956, 0.99, 0.4153, 0.9698, 0.415, 0.9589, 0.397, 0.9853, 0.3956, 0.6778, 0.4631, 0.6838, 0.4259, 0.8422, 0.4212, 0.8392, 0.474, 0.8916, 0.4843, 0.8392, 0.474, 0.8422, 0.4212, 0.8915, 0.4226, 0.8024, 0.5982, 0.791, 0.6496, 0.6157, 0.6502, 0.6279, 0.6055, 0.853, 0.6057, 0.8433, 0.6539, 0.791, 0.6496, 0.8024, 0.5982, 0.04434, 0.2043, 0.04432, 0.1705, 0.08502, 0.1705, 0.08503, 0.2042, 0.6314, 0.0504, 0.6701, 0.06301, 0.6572, 0.09208, 0.6335, 0.09208, 0.6499, 0.4661, 0.6574, 0.4285, 0.6838, 0.4259, 0.6778, 0.4631, 0.9162, 0.4889, 0.8759, 0.6118, 0.853, 0.6057, 0.8916, 0.4843, 0.8759, 0.6118, 0.8658, 0.659, 0.8433, 0.6539, 0.853, 0.6057, 0.9162, 0.4889, 0.8916, 0.4843, 0.8915, 0.4226, 0.9306, 0.4324])
me_default.materials.append(mat_pistol_1)
me_default.use_remesh_preserve_volume = False
me_default.use_remesh_preserve_attributes = False
me_default.use_mirror_vertex_groups = False
me_default.update()

# ---- objects
ob_pistol = bpy.data.objects.new('pistol', me_pistol)
ob_default = bpy.data.objects.new('Default', me_default)
ob_lamp = bpy.data.objects.new('Lamp', light_lamp)
ob_camera = bpy.data.objects.new('Camera', cam_camera)

# ---- transforms, parenting, visibility, modifiers, constraints
ob_pistol.location = (0.0, 0.0, 0.0)
ob_pistol.rotation_euler = (1.571, -0.0, 0.0)
ob_pistol.lineart.crease_threshold = 0.0
ob_default.location = (0.0, 0.0, 0.0)
ob_default.rotation_euler = (1.571, -0.0, 0.0)
ob_default.lineart.crease_threshold = 0.0
ob_lamp.location = (4.076, 1.005, 5.904)
ob_lamp.rotation_euler = (0.6503, 0.05522, 1.866)
ob_lamp.lock_rotations_4d = False
ob_lamp.empty_display_type = 'ARROWS'
ob_lamp.color = (0.0, 0.0, 0.0, 0.0)
ob_lamp.lineart.crease_threshold = 0.0
ob_camera.location = (7.481, -6.508, 5.344)
ob_camera.rotation_euler = (1.109, 0.01082, 0.8149)
ob_camera.lock_rotations_4d = False
ob_camera.empty_display_type = 'ARROWS'
ob_camera.color = (0.0, 0.0, 0.0, 0.0)
ob_camera.display_type = 'WIRE'
ob_camera.lineart.crease_threshold = 0.0

# ---- collection membership
col_collection_1.objects.link(ob_pistol)
col_collection_1.objects.link(ob_default)
col_collection_1.objects.link(ob_lamp)
col_collection_1.objects.link(ob_camera)

# ---- scene / render settings (as saved in the file)
scene.camera = ob_camera
scene.frame_start = 1; scene.frame_end = 250; scene.frame_set(1)
scene.render.engine = 'BLENDER_EEVEE_NEXT'
scene.render.resolution_percentage = 50
scene.render.dither_intensity = 0.0
scene.cycles.use_denoising = False
scene.cycles.samples = 10
scene.cycles.sampling_pattern = 'TABULATED_SOBOL'
scene.cycles.light_sampling_threshold = 0.0
scene.cycles.use_adaptive_sampling = False
scene.cycles.use_light_tree = False
scene.cycles.blur_glossy = 0.0
scene.cycles.pixel_filter_type = 'GAUSSIAN'
scene.cycles.sample_clamp_indirect = 0.0
scene.view_settings.view_transform = 'Standard'
bpy.context.view_layer.update()
